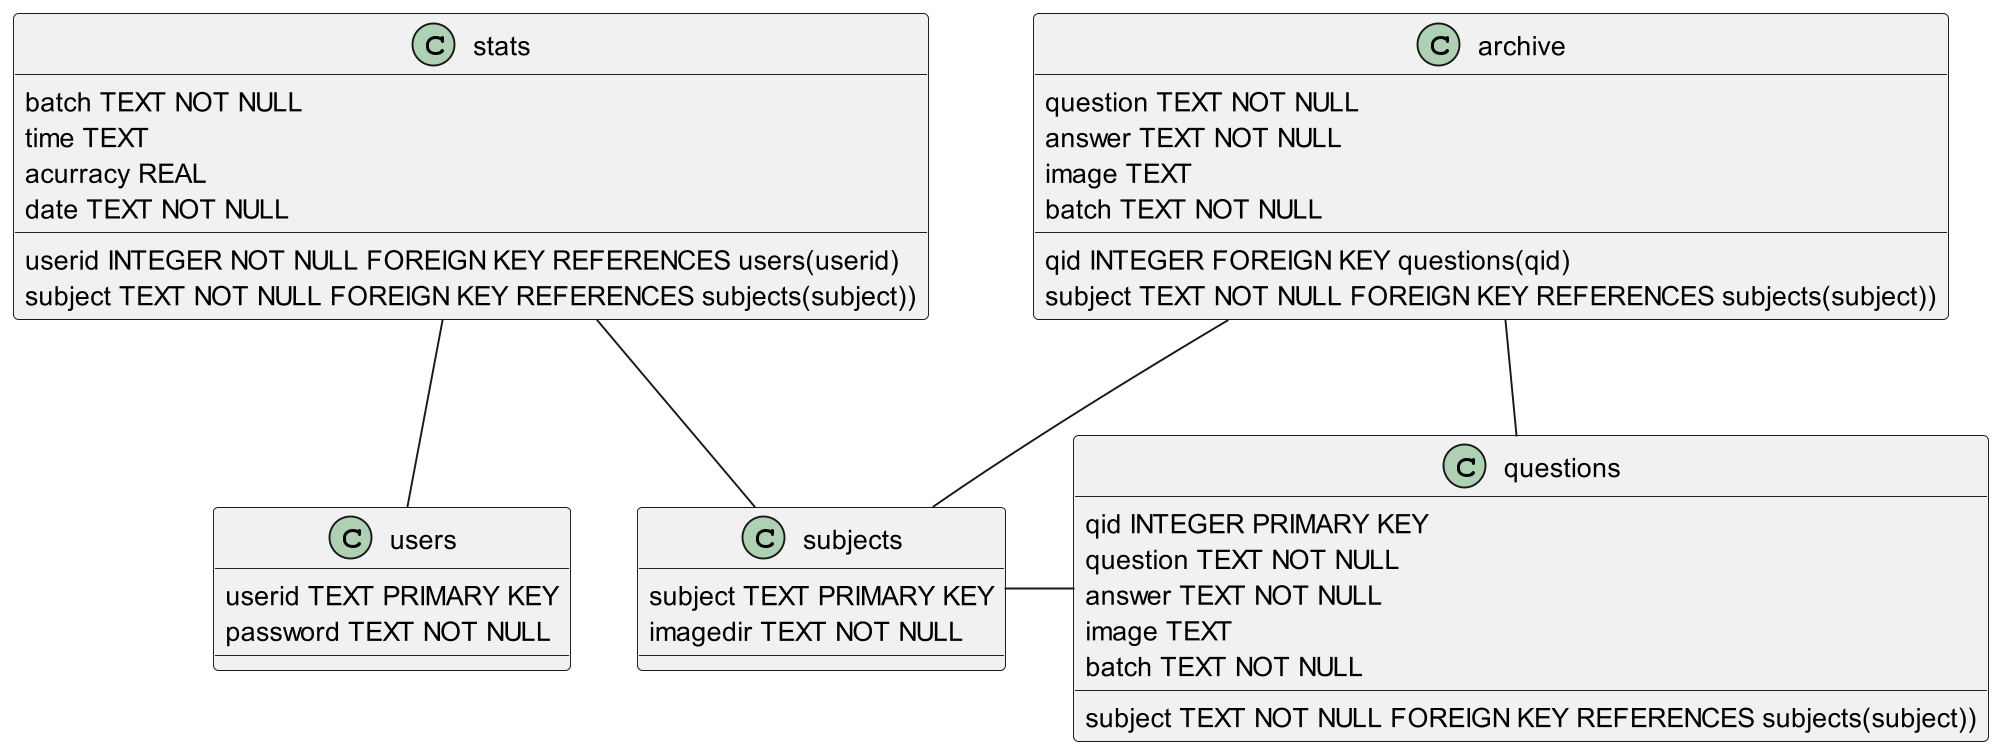

The diagram above was rendered by PlantUML. Its source (embedded in the PNG):
@startuml
'https://plantuml.com/class-diagram

scale 2000 width

class users {
	userid TEXT PRIMARY KEY
	password TEXT NOT NULL
}

class questions {
	qid INTEGER PRIMARY KEY
	question TEXT NOT NULL
	answer TEXT NOT NULL
	image TEXT
	subject TEXT NOT NULL FOREIGN KEY REFERENCES subjects(subject))
	batch TEXT NOT NULL
}

class subjects {
	subject TEXT PRIMARY KEY
	imagedir TEXT NOT NULL
}

class archive {
	qid INTEGER FOREIGN KEY questions(qid)
    question TEXT NOT NULL
    answer TEXT NOT NULL
    image TEXT
    subject TEXT NOT NULL FOREIGN KEY REFERENCES subjects(subject))
    batch TEXT NOT NULL
}

class stats {
	userid INTEGER NOT NULL FOREIGN KEY REFERENCES users(userid)
	subject TEXT NOT NULL FOREIGN KEY REFERENCES subjects(subject))
	batch TEXT NOT NULL
	time TEXT
	acurracy REAL
	date TEXT NOT NULL
}

users -u- stats

subjects -u- stats
subjects - questions

archive - subjects
archive -d- questions

@enduml